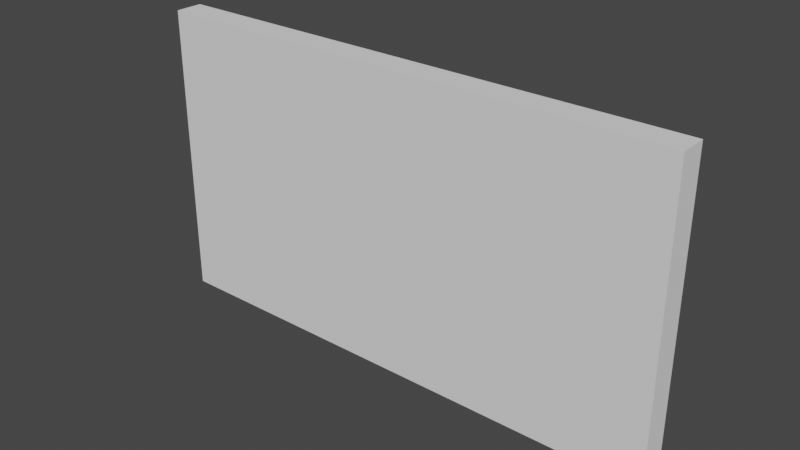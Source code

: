 # Source: partedBlock.blend  (saved by Blender 3.1.7; exported with 4.5.12 LTS)
import bpy
from mathutils import Matrix  # noqa: F401  (used for matrix-valued properties, if any)

bpy.ops.wm.read_factory_settings(use_empty=True)
scene = bpy.context.scene
scene.name = 'Scene'

# ---- collections
col_collection = bpy.data.collections.new('Collection'); scene.collection.children.link(col_collection)

# ---- world
world_world = bpy.data.worlds.new('World'); scene.world = world_world
world_world.use_nodes = True; world_world.node_tree.nodes.clear()
_N = world_world.node_tree.nodes; _L = world_world.node_tree.links
n0 = _N.new('ShaderNodeOutputWorld'); n0.name = 'World Output'; n0.location = (300, 300)
n1 = _N.new('ShaderNodeBackground'); n1.name = 'Background'; n1.location = (10, 300)
n1.inputs[0].default_value = (0.05088, 0.05088, 0.05088, 1.0)
_L.new(n1.outputs[0], n0.inputs[0])
n0.is_active_output = True
world_world.color = (0.05088, 0.05088, 0.05088)
world_world.use_sun_shadow = False
world_world.sun_shadow_jitter_overblur = 0.0

# ---- meshes
me_cube_001 = bpy.data.meshes.new('Cube.001')
me_cube_001.from_pydata([(0.7426, -1.0, 0.1803), (0.6299, 1.0, 0.3437), (0.7351, 1.0, 0.1393), (0.4447, 1.0, 0.4964), (0.4062, -1.0, 0.4577), (0.342, 1.0, -0.7078), (0.3494, -1.0, -0.667), (-0.2949, 1.0, -0.3081), (-0.3105, 1.0, -0.1454), (-0.3023, -1.0, -0.258), (-0.3124, -1.0, -0.1529)], [], [(1, 0, 2), (0, 1, 3, 4), (6, 5, 2, 0), (5, 7, 8, 3, 1, 2), (9, 6, 0, 4, 10), (10, 8, 7, 9), (8, 10, 4, 3), (5, 6, 9, 7)])
_uv = me_cube_001.uv_layers.new(name='UVMap')
_uv.uv.foreach_set('vector', [0.543, 0.4537, 0.5225, 0.7822, 0.5174, 0.4669, 0.5225, 0.7822, 0.543, 0.4537, 0.562, 0.4306, 0.6102, 0.7713, 0.3444, 0.7591, 0.3378, 0.4915, 0.5174, 0.4669, 0.5225, 0.7822, 0.4115, 0.4178, 0.4615, 0.3381, 0.4818, 0.3362, 0.562, 0.4306, 0.543, 0.4537, 0.5174, 0.4669, 0.4677, 0.9128, 0.4166, 0.8313, 0.5225, 0.7822, 0.5572, 0.8242, 0.4809, 0.914, 0.4675, 0.75, 0.5577, 0.412, 0.5229, 0.3995, 0.4369, 0.75, 0.5577, 0.412, 0.4675, 0.75, 0.5572, 0.8242, 0.562, 0.4306, 0.4115, 0.4178, 0.4166, 0.8313, 0.4369, 0.75, 0.4615, 0.3381])
me_cube_001.use_remesh_fix_poles = True
me_cube_001.use_remesh_preserve_attributes = False
me_cube_001.update()
me_cube_002 = bpy.data.meshes.new('Cube.002')
me_cube_002.from_pydata([(-1.0, -1.0, 1.0), (-1.0, 1.0, 1.0), (-1.0, 1.0, 0.001674), (-0.5322, 1.0, 1.0), (-1.0, -1.0, 0.01409), (-0.538, -1.0, 1.0)], [], [(5, 3, 1, 0), (4, 5, 0), (2, 4, 0, 1), (3, 2, 1), (5, 4, 2, 3)])
_uv = me_cube_002.uv_layers.new(name='UVMap')
_uv.uv.foreach_set('vector', [0.8173, 0.75, 0.8165, 0.5, 0.875, 0.5, 0.875, 0.75, 0.5018, 1.0, 0.625, 0.9423, 0.625, 1.0, 0.5002, 0.25, 0.5018, 0.0, 0.625, 0.0, 0.625, 0.25, 0.625, 0.3085, 0.5002, 0.25, 0.625, 0.25, 0.625, 0.9423, 0.5018, 1.0, 0.5002, 0.25, 0.625, 0.3085])
me_cube_002.use_remesh_fix_poles = True
me_cube_002.use_remesh_preserve_attributes = False
me_cube_002.update()
me_cube_003 = bpy.data.meshes.new('Cube.003')
me_cube_003.from_pydata([(1.0, -1.0, 1.0), (1.0, 1.0, 1.0), (1.0, 1.0, -0.375), (1.0, -1.0, -0.3195), (0.2919, 1.0, 1.0), (0.3205, -1.0, 1.0)], [], [(1, 4, 5, 0), (3, 2, 1, 0), (5, 3, 0), (2, 4, 1), (5, 4, 2, 3)])
_uv = me_cube_003.uv_layers.new(name='UVMap')
_uv.uv.foreach_set('vector', [0.625, 0.5, 0.7135, 0.5, 0.7099, 0.75, 0.625, 0.75, 0.4601, 0.75, 0.4531, 0.5, 0.625, 0.5, 0.625, 0.75, 0.625, 0.8349, 0.4601, 0.75, 0.625, 0.75, 0.4531, 0.5, 0.625, 0.4115, 0.625, 0.5, 0.625, 0.8349, 0.625, 0.4115, 0.4531, 0.5, 0.4601, 0.75])
me_cube_003.use_remesh_fix_poles = True
me_cube_003.use_remesh_preserve_attributes = False
me_cube_003.update()
me_cube_004 = bpy.data.meshes.new('Cube.004')
me_cube_004.from_pydata([(0.2919, 1.0, 1.0), (0.3205, -1.0, 1.0), (0.7426, -1.0, 0.1803), (-0.2514, -1.0, 1.0), (0.6299, 1.0, 0.3437), (-0.166, 1.0, 1.0)], [], [(1, 0, 5, 3), (1, 2, 4, 0), (3, 2, 1), (4, 5, 0), (2, 3, 5, 4)])
_uv = me_cube_004.uv_layers.new(name='UVMap')
_uv.uv.foreach_set('vector', [0.7099, 0.75, 0.7135, 0.5, 0.7708, 0.5, 0.7814, 0.75, 0.625, 0.8349, 0.5225, 0.7822, 0.543, 0.4537, 0.625, 0.4115, 0.625, 0.9064, 0.5225, 0.7822, 0.625, 0.8349, 0.543, 0.4537, 0.625, 0.3542, 0.625, 0.4115, 0.5225, 0.7822, 0.7814, 0.75, 0.625, 0.3542, 0.543, 0.4537])
me_cube_004.use_remesh_fix_poles = True
me_cube_004.use_remesh_preserve_attributes = False
me_cube_004.update()
me_cube_005 = bpy.data.meshes.new('Cube.005')
me_cube_005.from_pydata([(1.0, -1.0, -1.0), (1.0, 1.0, -1.0), (1.0, 1.0, -0.375), (1.0, -1.0, -0.3195), (0.7426, -1.0, 0.1803), (0.2064, 1.0, -1.0), (0.7351, 1.0, 0.1393), (0.1949, -1.0, -1.0)], [], [(1, 2, 3, 0), (0, 3, 4, 7), (6, 4, 3, 2), (7, 5, 1, 0), (5, 6, 2, 1), (7, 4, 6, 5)])
_uv = me_cube_005.uv_layers.new(name='UVMap')
_uv.uv.foreach_set('vector', [0.375, 0.5, 0.4531, 0.5, 0.4601, 0.75, 0.375, 0.75, 0.375, 0.75, 0.4601, 0.75, 0.5225, 0.7822, 0.375, 0.8506, 0.5174, 0.4669, 0.5225, 0.7822, 0.4601, 0.75, 0.4531, 0.5, 0.2744, 0.75, 0.2758, 0.5, 0.375, 0.5, 0.375, 0.75, 0.375, 0.4008, 0.5174, 0.4669, 0.4531, 0.5, 0.375, 0.5, 0.2744, 0.75, 0.5225, 0.7822, 0.5174, 0.4669, 0.2758, 0.5])
me_cube_005.use_remesh_fix_poles = True
me_cube_005.use_remesh_preserve_attributes = False
me_cube_005.update()
me_cube_006 = bpy.data.meshes.new('Cube.006')
me_cube_006.from_pydata([(-1.0, -1.0, -1.0), (-1.0, 1.0, -1.0), (-0.6654, 1.0, -1.0), (-1.0, 1.0, -0.219), (-1.0, -1.0, -0.2003), (-0.6573, -1.0, -1.0)], [], [(0, 4, 3, 1), (1, 3, 2), (1, 2, 5, 0), (5, 4, 0), (4, 5, 2, 3)])
_uv = me_cube_006.uv_layers.new(name='UVMap')
_uv.uv.foreach_set('vector', [0.375, 0.0, 0.475, 0.0, 0.4726, 0.25, 0.375, 0.25, 0.375, 0.25, 0.4726, 0.25, 0.375, 0.2918, 0.125, 0.5, 0.1668, 0.5, 0.1678, 0.75, 0.125, 0.75, 0.375, 0.9572, 0.475, 1.0, 0.375, 1.0, 0.475, 0.0, 0.1678, 0.75, 0.375, 0.2918, 0.4726, 0.25])
me_cube_006.use_remesh_fix_poles = True
me_cube_006.use_remesh_preserve_attributes = False
me_cube_006.update()
me_cube_007 = bpy.data.meshes.new('Cube.007')
me_cube_007.from_pydata([(-1.0, 1.0, 0.001674), (-0.5322, 1.0, 1.0), (-1.0, -1.0, 0.01409), (-0.538, -1.0, 1.0), (-0.2288, 1.0, -1.0), (-0.6654, 1.0, -1.0), (-0.4225, -1.0, 1.0), (-1.0, 1.0, -0.219), (-1.0, -1.0, -0.2003), (-0.4199, 1.0, 1.0), (-0.6573, -1.0, -1.0), (-0.2314, -1.0, -1.0)], [], [(3, 1, 0, 2), (11, 6, 3, 2, 8, 10), (7, 8, 2, 0), (10, 5, 4, 11), (5, 7, 0, 1, 9, 4), (6, 9, 1, 3), (8, 7, 5, 10), (6, 11, 4, 9)])
_uv = me_cube_007.uv_layers.new(name='UVMap')
_uv.uv.foreach_set('vector', [0.625, 0.9423, 0.625, 0.3085, 0.5002, 0.25, 0.5018, 1.0, 0.375, 0.9039, 0.625, 0.9278, 0.625, 0.9423, 0.5018, 1.0, 0.475, 1.0, 0.375, 0.9572, 0.4726, 0.25, 0.475, 0.0, 0.5018, 0.0, 0.5002, 0.25, 0.1678, 0.75, 0.1668, 0.5, 0.2214, 0.5, 0.2211, 0.75, 0.375, 0.2918, 0.4726, 0.25, 0.5002, 0.25, 0.625, 0.3085, 0.625, 0.3225, 0.375, 0.3464, 0.8028, 0.75, 0.8025, 0.5, 0.8165, 0.5, 0.8173, 0.75, 0.475, 0.0, 0.4726, 0.25, 0.375, 0.2918, 0.1678, 0.75, 0.8028, 0.75, 0.2211, 0.75, 0.375, 0.3464, 0.8025, 0.5])
me_cube_007.use_remesh_fix_poles = True
me_cube_007.use_remesh_preserve_attributes = False
me_cube_007.update()
me_cube_008 = bpy.data.meshes.new('Cube.008')
me_cube_008.from_pydata([(-0.2514, -1.0, 1.0), (-0.4225, -1.0, 1.0), (-0.4199, 1.0, 1.0), (-0.166, 1.0, 1.0), (0.4447, 1.0, 0.4964), (0.4062, -1.0, 0.4577), (-0.3105, 1.0, -0.1454), (-0.3124, -1.0, -0.1529)], [], [(0, 3, 2, 1), (1, 2, 6, 7), (4, 6, 2, 3), (7, 5, 0, 1), (5, 4, 3, 0), (6, 4, 5, 7)])
_uv = me_cube_008.uv_layers.new(name='UVMap')
_uv.uv.foreach_set('vector', [0.7814, 0.75, 0.7708, 0.5, 0.8025, 0.5, 0.8028, 0.75, 0.8028, 0.75, 0.8025, 0.5, 0.5577, 0.412, 0.4675, 0.75, 0.562, 0.4306, 0.4818, 0.3362, 0.625, 0.3225, 0.625, 0.3542, 0.4809, 0.914, 0.5572, 0.8242, 0.625, 0.9064, 0.625, 0.9278, 0.6102, 0.7713, 0.562, 0.4306, 0.625, 0.3542, 0.7814, 0.75, 0.5577, 0.412, 0.562, 0.4306, 0.5572, 0.8242, 0.4675, 0.75])
me_cube_008.use_remesh_fix_poles = True
me_cube_008.use_remesh_preserve_attributes = False
me_cube_008.update()
me_cube_009 = bpy.data.meshes.new('Cube.009')
me_cube_009.from_pydata([(0.2064, 1.0, -1.0), (-0.2288, 1.0, -1.0), (-0.2314, -1.0, -1.0), (0.1949, -1.0, -1.0), (0.342, 1.0, -0.7078), (0.3494, -1.0, -0.667), (-0.2949, 1.0, -0.3081), (-0.3023, -1.0, -0.258)], [], [(3, 5, 7, 2), (2, 1, 0, 3), (1, 6, 4, 0), (3, 0, 4, 5), (7, 6, 1, 2), (4, 6, 7, 5)])
_uv = me_cube_009.uv_layers.new(name='UVMap')
_uv.uv.foreach_set('vector', [0.375, 0.8506, 0.4166, 0.8313, 0.4677, 0.9128, 0.375, 0.9039, 0.2211, 0.75, 0.2214, 0.5, 0.2758, 0.5, 0.2744, 0.75, 0.375, 0.3464, 0.4615, 0.3381, 0.4115, 0.4178, 0.375, 0.4008, 0.2744, 0.75, 0.2758, 0.5, 0.3378, 0.4915, 0.3444, 0.7591, 0.4369, 0.75, 0.5229, 0.3995, 0.375, 0.3464, 0.2211, 0.75, 0.4115, 0.4178, 0.4615, 0.3381, 0.4369, 0.75, 0.4166, 0.8313])
me_cube_009.use_remesh_fix_poles = True
me_cube_009.use_remesh_preserve_attributes = False
me_cube_009.update()

# ---- objects
ob_cube = bpy.data.objects.new('Cube', me_cube_001)
ob_cube_001 = bpy.data.objects.new('Cube.001', me_cube_002)
ob_cube_002 = bpy.data.objects.new('Cube.002', me_cube_003)
ob_cube_003 = bpy.data.objects.new('Cube.003', me_cube_004)
ob_cube_004 = bpy.data.objects.new('Cube.004', me_cube_005)
ob_cube_005 = bpy.data.objects.new('Cube.005', me_cube_006)
ob_cube_006 = bpy.data.objects.new('Cube.006', me_cube_007)
ob_cube_007 = bpy.data.objects.new('Cube.007', me_cube_008)
ob_cube_008 = bpy.data.objects.new('Cube.008', me_cube_009)

# ---- transforms, parenting, visibility, modifiers, constraints
ob_cube.location = (0.0, 0.0, 0.0)
ob_cube.scale = (19.2, 1.0, 10.8)
ob_cube_001.location = (0.0, 0.0, 0.0)
ob_cube_001.scale = (19.2, 1.0, 10.8)
ob_cube_002.location = (0.0, 0.0, 0.0)
ob_cube_002.scale = (19.2, 1.0, 10.8)
ob_cube_003.location = (0.0, 0.0, 0.0)
ob_cube_003.scale = (19.2, 1.0, 10.8)
ob_cube_004.location = (0.0, 0.0, 0.0)
ob_cube_004.scale = (19.2, 1.0, 10.8)
ob_cube_005.location = (0.0, 0.0, 0.0)
ob_cube_005.scale = (19.2, 1.0, 10.8)
ob_cube_006.location = (0.0, 0.0, 0.0)
ob_cube_006.scale = (19.2, 1.0, 10.8)
ob_cube_007.location = (0.0, 0.0, 0.0)
ob_cube_007.scale = (19.2, 1.0, 10.8)
ob_cube_008.location = (0.0, 0.0, 0.0)
ob_cube_008.scale = (19.2, 1.0, 10.8)

# ---- collection membership
col_collection.objects.link(ob_cube)
col_collection.objects.link(ob_cube_001)
col_collection.objects.link(ob_cube_002)
col_collection.objects.link(ob_cube_003)
col_collection.objects.link(ob_cube_004)
col_collection.objects.link(ob_cube_005)
col_collection.objects.link(ob_cube_006)
col_collection.objects.link(ob_cube_007)
col_collection.objects.link(ob_cube_008)

# ---- scene / render settings (as saved in the file)
scene.frame_start = 1; scene.frame_end = 250; scene.frame_set(1)
scene.render.engine = 'BLENDER_EEVEE_NEXT'
scene.cycles.sampling_pattern = 'TABULATED_SOBOL'
scene.cycles.use_light_tree = False
scene.view_settings.view_transform = 'Filmic'
bpy.context.view_layer.update()

# ---- added for rendering (the .blend has no active camera and no usable light): camera, sun
cam_auto = bpy.data.cameras.new('AutoCamera')
cam_auto.lens = 50.0
cam_auto.sensor_width = 36.0
cam_auto.clip_end = 1000.0
ob_auto_camera = bpy.data.objects.new('AutoCamera', cam_auto)
scene.collection.objects.link(ob_auto_camera)
ob_auto_camera.location = (40.8057, -48.9668, 32.6445)
ob_auto_camera.rotation_euler = (1.09748, -7.21219e-08, 0.694738)
scene.camera = ob_auto_camera
light_auto_sun = bpy.data.lights.new('AutoSun', 'SUN')
light_auto_sun.energy = 3.0
light_auto_sun.angle = 0.0523599
ob_auto_sun = bpy.data.objects.new('AutoSun', light_auto_sun)
scene.collection.objects.link(ob_auto_sun)
ob_auto_sun.rotation_euler = (0.872665, 0.174533, 0.523599)
bpy.context.view_layer.update()
